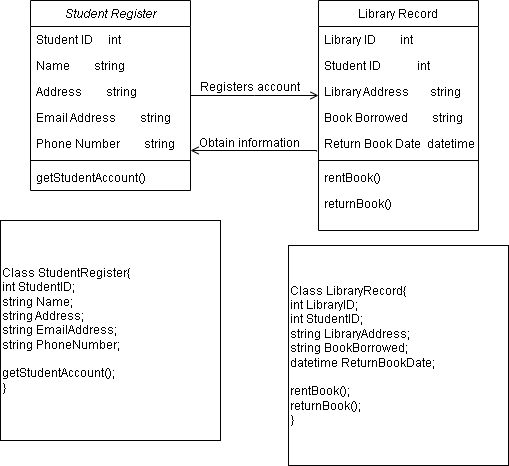

The diagram above was exported from draw.io. Its source (the exported page's mxGraphModel, read from the mxfile embedded in the PNG):
<mxGraphModel dx="1381" dy="764" grid="1" gridSize="10" guides="1" tooltips="1" connect="1" arrows="1" fold="1" page="1" pageScale="1" pageWidth="827" pageHeight="1169" math="0" shadow="0">
  <root>
    <mxCell id="WIyWlLk6GJQsqaUBKTNV-0" />
    <mxCell id="WIyWlLk6GJQsqaUBKTNV-1" parent="WIyWlLk6GJQsqaUBKTNV-0" />
    <mxCell id="zkfFHV4jXpPFQw0GAbJ--0" value="Student Register" style="swimlane;fontStyle=2;align=center;verticalAlign=top;childLayout=stackLayout;horizontal=1;startSize=26;horizontalStack=0;resizeParent=1;resizeLast=0;collapsible=1;marginBottom=0;rounded=0;shadow=0;strokeWidth=1;" parent="WIyWlLk6GJQsqaUBKTNV-1" vertex="1">
      <mxGeometry x="220" y="120" width="160" height="190" as="geometry">
        <mxRectangle x="230" y="140" width="160" height="26" as="alternateBounds" />
      </mxGeometry>
    </mxCell>
    <mxCell id="zkfFHV4jXpPFQw0GAbJ--1" value="Student ID     int" style="text;align=left;verticalAlign=top;spacingLeft=4;spacingRight=4;overflow=hidden;rotatable=0;points=[[0,0.5],[1,0.5]];portConstraint=eastwest;" parent="zkfFHV4jXpPFQw0GAbJ--0" vertex="1">
      <mxGeometry y="26" width="160" height="26" as="geometry" />
    </mxCell>
    <mxCell id="zkfFHV4jXpPFQw0GAbJ--2" value="Name        string" style="text;align=left;verticalAlign=top;spacingLeft=4;spacingRight=4;overflow=hidden;rotatable=0;points=[[0,0.5],[1,0.5]];portConstraint=eastwest;rounded=0;shadow=0;html=0;" parent="zkfFHV4jXpPFQw0GAbJ--0" vertex="1">
      <mxGeometry y="52" width="160" height="26" as="geometry" />
    </mxCell>
    <mxCell id="zkfFHV4jXpPFQw0GAbJ--3" value="Address        string" style="text;align=left;verticalAlign=top;spacingLeft=4;spacingRight=4;overflow=hidden;rotatable=0;points=[[0,0.5],[1,0.5]];portConstraint=eastwest;rounded=0;shadow=0;html=0;" parent="zkfFHV4jXpPFQw0GAbJ--0" vertex="1">
      <mxGeometry y="78" width="160" height="26" as="geometry" />
    </mxCell>
    <mxCell id="VgzQi5SaK34rO9LRryeK-2" value="Email Address        string" style="text;align=left;verticalAlign=top;spacingLeft=4;spacingRight=4;overflow=hidden;rotatable=0;points=[[0,0.5],[1,0.5]];portConstraint=eastwest;rounded=0;shadow=0;html=0;" parent="zkfFHV4jXpPFQw0GAbJ--0" vertex="1">
      <mxGeometry y="104" width="160" height="26" as="geometry" />
    </mxCell>
    <mxCell id="VgzQi5SaK34rO9LRryeK-0" value="Phone Number        string" style="text;align=left;verticalAlign=top;spacingLeft=4;spacingRight=4;overflow=hidden;rotatable=0;points=[[0,0.5],[1,0.5]];portConstraint=eastwest;rounded=0;shadow=0;html=0;" parent="zkfFHV4jXpPFQw0GAbJ--0" vertex="1">
      <mxGeometry y="130" width="160" height="26" as="geometry" />
    </mxCell>
    <mxCell id="zkfFHV4jXpPFQw0GAbJ--4" value="" style="line;html=1;strokeWidth=1;align=left;verticalAlign=middle;spacingTop=-1;spacingLeft=3;spacingRight=3;rotatable=0;labelPosition=right;points=[];portConstraint=eastwest;" parent="zkfFHV4jXpPFQw0GAbJ--0" vertex="1">
      <mxGeometry y="156" width="160" height="8" as="geometry" />
    </mxCell>
    <mxCell id="VgzQi5SaK34rO9LRryeK-1" value="getStudentAccount()" style="text;align=left;verticalAlign=top;spacingLeft=4;spacingRight=4;overflow=hidden;rotatable=0;points=[[0,0.5],[1,0.5]];portConstraint=eastwest;rounded=0;shadow=0;html=0;" parent="zkfFHV4jXpPFQw0GAbJ--0" vertex="1">
      <mxGeometry y="164" width="160" height="26" as="geometry" />
    </mxCell>
    <mxCell id="zkfFHV4jXpPFQw0GAbJ--17" value="Library Record" style="swimlane;fontStyle=0;align=center;verticalAlign=top;childLayout=stackLayout;horizontal=1;startSize=26;horizontalStack=0;resizeParent=1;resizeLast=0;collapsible=1;marginBottom=0;rounded=0;shadow=0;strokeWidth=1;" parent="WIyWlLk6GJQsqaUBKTNV-1" vertex="1">
      <mxGeometry x="508" y="120" width="160" height="230" as="geometry">
        <mxRectangle x="550" y="140" width="160" height="26" as="alternateBounds" />
      </mxGeometry>
    </mxCell>
    <mxCell id="zkfFHV4jXpPFQw0GAbJ--18" value="Library ID        int" style="text;align=left;verticalAlign=top;spacingLeft=4;spacingRight=4;overflow=hidden;rotatable=0;points=[[0,0.5],[1,0.5]];portConstraint=eastwest;" parent="zkfFHV4jXpPFQw0GAbJ--17" vertex="1">
      <mxGeometry y="26" width="160" height="26" as="geometry" />
    </mxCell>
    <mxCell id="zkfFHV4jXpPFQw0GAbJ--19" value="Student ID            int" style="text;align=left;verticalAlign=top;spacingLeft=4;spacingRight=4;overflow=hidden;rotatable=0;points=[[0,0.5],[1,0.5]];portConstraint=eastwest;rounded=0;shadow=0;html=0;" parent="zkfFHV4jXpPFQw0GAbJ--17" vertex="1">
      <mxGeometry y="52" width="160" height="26" as="geometry" />
    </mxCell>
    <mxCell id="zkfFHV4jXpPFQw0GAbJ--20" value="Library Address       string" style="text;align=left;verticalAlign=top;spacingLeft=4;spacingRight=4;overflow=hidden;rotatable=0;points=[[0,0.5],[1,0.5]];portConstraint=eastwest;rounded=0;shadow=0;html=0;" parent="zkfFHV4jXpPFQw0GAbJ--17" vertex="1">
      <mxGeometry y="78" width="160" height="26" as="geometry" />
    </mxCell>
    <mxCell id="zkfFHV4jXpPFQw0GAbJ--21" value="Book Borrowed        string" style="text;align=left;verticalAlign=top;spacingLeft=4;spacingRight=4;overflow=hidden;rotatable=0;points=[[0,0.5],[1,0.5]];portConstraint=eastwest;rounded=0;shadow=0;html=0;" parent="zkfFHV4jXpPFQw0GAbJ--17" vertex="1">
      <mxGeometry y="104" width="160" height="26" as="geometry" />
    </mxCell>
    <mxCell id="VgzQi5SaK34rO9LRryeK-4" value="Return Book Date  datetime" style="text;align=left;verticalAlign=top;spacingLeft=4;spacingRight=4;overflow=hidden;rotatable=0;points=[[0,0.5],[1,0.5]];portConstraint=eastwest;rounded=0;shadow=0;html=0;" parent="zkfFHV4jXpPFQw0GAbJ--17" vertex="1">
      <mxGeometry y="130" width="160" height="26" as="geometry" />
    </mxCell>
    <mxCell id="zkfFHV4jXpPFQw0GAbJ--23" value="" style="line;html=1;strokeWidth=1;align=left;verticalAlign=middle;spacingTop=-1;spacingLeft=3;spacingRight=3;rotatable=0;labelPosition=right;points=[];portConstraint=eastwest;" parent="zkfFHV4jXpPFQw0GAbJ--17" vertex="1">
      <mxGeometry y="156" width="160" height="8" as="geometry" />
    </mxCell>
    <mxCell id="VgzQi5SaK34rO9LRryeK-5" value="rentBook()&#10;" style="text;align=left;verticalAlign=top;spacingLeft=4;spacingRight=4;overflow=hidden;rotatable=0;points=[[0,0.5],[1,0.5]];portConstraint=eastwest;rounded=0;shadow=0;html=0;" parent="zkfFHV4jXpPFQw0GAbJ--17" vertex="1">
      <mxGeometry y="164" width="160" height="26" as="geometry" />
    </mxCell>
    <mxCell id="VgzQi5SaK34rO9LRryeK-6" value="returnBook()" style="text;align=left;verticalAlign=top;spacingLeft=4;spacingRight=4;overflow=hidden;rotatable=0;points=[[0,0.5],[1,0.5]];portConstraint=eastwest;rounded=0;shadow=0;html=0;" parent="zkfFHV4jXpPFQw0GAbJ--17" vertex="1">
      <mxGeometry y="190" width="160" height="26" as="geometry" />
    </mxCell>
    <mxCell id="zkfFHV4jXpPFQw0GAbJ--26" value="" style="endArrow=open;shadow=0;strokeWidth=1;rounded=0;endFill=1;edgeStyle=elbowEdgeStyle;elbow=vertical;" parent="WIyWlLk6GJQsqaUBKTNV-1" source="zkfFHV4jXpPFQw0GAbJ--0" target="zkfFHV4jXpPFQw0GAbJ--17" edge="1">
      <mxGeometry x="0.5" y="41" relative="1" as="geometry">
        <mxPoint x="380" y="192" as="sourcePoint" />
        <mxPoint x="540" y="192" as="targetPoint" />
        <mxPoint x="-40" y="32" as="offset" />
      </mxGeometry>
    </mxCell>
    <mxCell id="zkfFHV4jXpPFQw0GAbJ--29" value="Registers account" style="text;html=1;resizable=0;points=[];;align=center;verticalAlign=middle;labelBackgroundColor=none;rounded=0;shadow=0;strokeWidth=1;fontSize=12;" parent="zkfFHV4jXpPFQw0GAbJ--26" vertex="1" connectable="0">
      <mxGeometry x="0.5" y="49" relative="1" as="geometry">
        <mxPoint x="-38" y="40" as="offset" />
      </mxGeometry>
    </mxCell>
    <mxCell id="U-v6vJ57WTjI2vjRc_Jz-0" value="Class StudentRegister{&lt;br&gt;int StudentID;&lt;br&gt;string Name;&lt;br&gt;string Address;&lt;br&gt;string EmailAddress;&lt;br&gt;string PhoneNumber;&lt;br&gt;&lt;br&gt;getStudentAccount();&lt;br&gt;}" style="whiteSpace=wrap;html=1;aspect=fixed;align=left;" parent="WIyWlLk6GJQsqaUBKTNV-1" vertex="1">
      <mxGeometry x="190" y="340" width="220" height="220" as="geometry" />
    </mxCell>
    <mxCell id="U-v6vJ57WTjI2vjRc_Jz-1" value="Class LibraryRecord{&lt;br&gt;int LibraryID;&lt;br&gt;int StudentID;&lt;br&gt;string LibraryAddress;&lt;br&gt;string BookBorrowed;&lt;br&gt;datetime ReturnBookDate;&lt;br&gt;&lt;br&gt;rentBook();&lt;br&gt;returnBook();&lt;br&gt;}" style="whiteSpace=wrap;html=1;aspect=fixed;align=left;" parent="WIyWlLk6GJQsqaUBKTNV-1" vertex="1">
      <mxGeometry x="478" y="365" width="220" height="220" as="geometry" />
    </mxCell>
    <mxCell id="U-v6vJ57WTjI2vjRc_Jz-3" value="" style="endArrow=open;shadow=0;strokeWidth=1;rounded=0;endFill=1;edgeStyle=elbowEdgeStyle;elbow=vertical;exitX=-0.012;exitY=0.808;exitDx=0;exitDy=0;exitPerimeter=0;" parent="WIyWlLk6GJQsqaUBKTNV-1" source="VgzQi5SaK34rO9LRryeK-4" edge="1">
      <mxGeometry x="0.5" y="41" relative="1" as="geometry">
        <mxPoint x="498" y="270" as="sourcePoint" />
        <mxPoint x="380" y="270" as="targetPoint" />
        <mxPoint x="-40" y="32" as="offset" />
        <Array as="points">
          <mxPoint x="428" y="270" />
          <mxPoint x="438" y="270" />
          <mxPoint x="432" y="280" />
        </Array>
      </mxGeometry>
    </mxCell>
    <mxCell id="U-v6vJ57WTjI2vjRc_Jz-7" value="Obtain information" style="text;html=1;resizable=0;points=[];;align=center;verticalAlign=middle;labelBackgroundColor=none;rounded=0;shadow=0;strokeWidth=1;fontSize=12;" parent="WIyWlLk6GJQsqaUBKTNV-1" vertex="1" connectable="0">
      <mxGeometry x="440" y="260" as="geometry">
        <mxPoint x="-2" y="2" as="offset" />
      </mxGeometry>
    </mxCell>
  </root>
</mxGraphModel>